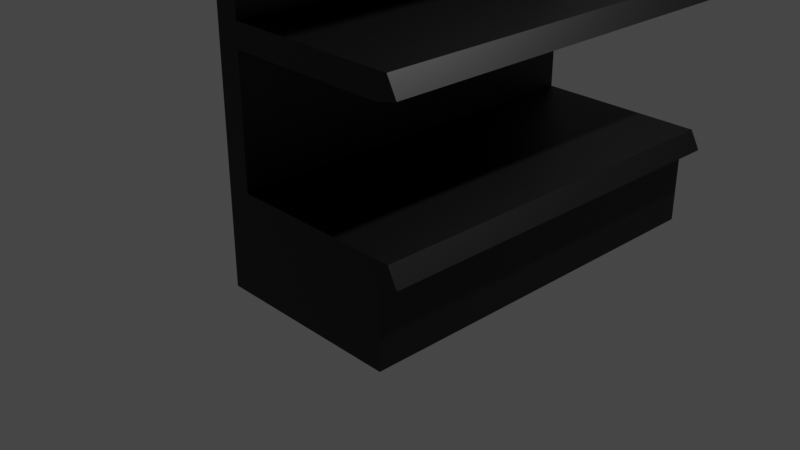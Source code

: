 # Source: Shelf.blend  (saved by Blender 3.4.6; exported with 4.5.12 LTS)
import bpy
from mathutils import Matrix  # noqa: F401  (used for matrix-valued properties, if any)

bpy.ops.wm.read_factory_settings(use_empty=True)
scene = bpy.context.scene
scene.name = 'Scene'

# ---- collections
col_collection = bpy.data.collections.new('Collection'); scene.collection.children.link(col_collection)
col_export = bpy.data.collections.new('Export'); scene.collection.children.link(col_export)

# ---- images (referenced by path relative to the original .blend; pixels are not part of the script)
import os
ASSET_DIR = os.environ.get("B2B_ASSET_DIR", "")  # directory of the original .blend (textures are referenced by path, not embedded)
HERE = os.path.dirname(os.path.abspath(__file__))  # packed textures are extracted next to this script under _unpacked/

def load_image(name, relpath, width, height, colorspace="sRGB"):
    """Load a texture the original file referenced (path relative to the .blend, or extracted next to this script)."""
    p = next((c for c in (os.path.join(HERE, relpath), os.path.join(ASSET_DIR, relpath)) if relpath and os.path.exists(c)), "")
    if p:
        img = bpy.data.images.load(p, check_existing=True)
        img.name = name
    else:  # same state as the original file: an image datablock whose file is absent (Cycles renders it pink)
        img = bpy.data.images.new(name, width, height)
        img.source = "FILE"
        img.filepath = "//" + (relpath or name)
    img.colorspace_settings.name = colorspace
    return img
img_shelfsprite = load_image('ShelfSprite', '_unpacked/ShelfSprite.35609ebe.png', 64, 64, 'sRGB')

# ---- materials (node trees are filled in below, after node groups)
mat_material = bpy.data.materials.new('Material')
mat_material.alpha_threshold = 0.0
mat_material.use_transparent_shadow = False
mat_material.roughness = 0.5
mat_material.line_color = (0.0, 0.0, 0.0, 1.0)

# ---- material node trees
mat_material.use_nodes = True; mat_material.node_tree.nodes.clear()
_N = mat_material.node_tree.nodes; _L = mat_material.node_tree.links
n0 = _N.new('ShaderNodeOutputMaterial'); n0.name = 'Material Output'; n0.location = (300, 300)
n1 = _N.new('ShaderNodeBsdfPrincipled'); n1.name = 'Principled BSDF'; n1.location = (10, 300)
n1.distribution = 'GGX'
n1.subsurface_method = 'RANDOM_WALK_SKIN'
n1.inputs[3].default_value = 1.45
n1.inputs[27].default_value = (0.0, 0.0, 0.0, 1.0)
n1.inputs[28].default_value = 1.0
n2 = _N.new('ShaderNodeTexImage'); n2.name = 'Image Texture'; n2.location = (-280, 280)
n2.image = img_shelfsprite
_L.new(n1.outputs[0], n0.inputs[0])
_L.new(n2.outputs[0], n1.inputs[0])
n0.is_active_output = True

# ---- world
world_world = bpy.data.worlds.new('World'); scene.world = world_world
world_world.use_nodes = True; world_world.node_tree.nodes.clear()
_N = world_world.node_tree.nodes; _L = world_world.node_tree.links
n0 = _N.new('ShaderNodeOutputWorld'); n0.name = 'World Output'; n0.location = (300, 300)
n1 = _N.new('ShaderNodeBackground'); n1.name = 'Background'; n1.location = (10, 300)
n1.inputs[0].default_value = (0.05088, 0.05088, 0.05088, 1.0)
_L.new(n1.outputs[0], n0.inputs[0])
n0.is_active_output = True
world_world.color = (0.05088, 0.05088, 0.05088)
world_world.use_sun_shadow = False
world_world.sun_shadow_jitter_overblur = 0.0

# ---- cameras
cam_camera = bpy.data.cameras.new('Camera')
cam_camera.clip_end = 100.0
cam_camera.ortho_scale = 7.314

# ---- lights
light_light = bpy.data.lights.new('Light', 'POINT')
light_light.transmission_factor = 0.0
light_light.energy = 1000.0
light_light.shadow_soft_size = 0.1
light_light.shadow_maximum_resolution = 0.006
light_light.use_absolute_resolution = True

# ---- meshes
me_cube = bpy.data.meshes.new('Cube')
me_cube.from_pydata([(1.0, 2.0, 0.0), (0.9, 2.0, -1.0), (1.0, -2.0, 0.0), (0.9, -2.0, -1.0), (-1.0, 2.0, 0.0), (-1.0, 2.0, -1.0), (-1.0, -2.0, 0.0), (-1.0, -2.0, -1.0), (-0.75, 2.0, -1.0), (-0.75, -2.0, 0.0), (-0.75, -2.0, -1.0), (-0.75, 2.0, 0.0), (-0.75, -2.0, 5.0), (-1.0, -2.0, 5.0), (-1.0, 2.0, 5.0), (-0.75, 2.0, 5.0), (0.9, 2.0, -0.2392), (-1.0, -2.0, -0.2392), (0.9, -2.0, -0.2392), (-1.0, 2.0, -0.2392), (-0.75, 2.0, -0.2392), (-0.75, -2.0, -0.2392), (-1.0, -2.0, -0.1849), (1.1, 2.0, -0.1849), (1.1, -2.0, -0.1849), (-1.0, 2.0, -0.1849), (-0.75, 2.0, -0.1849), (-0.75, -2.0, -0.1849), (1.0, 2.0, 1.5), (1.0, -2.0, 1.5), (-0.75, -2.0, 1.5), (-0.75, 2.0, 1.5), (0.9, 2.0, 1.261), (0.9, -2.0, 1.261), (-0.75, 2.0, 1.261), (-0.75, -2.0, 1.261), (1.1, 2.0, 1.315), (1.1, -2.0, 1.315), (-0.75, 2.0, 1.315), (-0.75, -2.0, 1.315), (1.0, 2.0, 3.0), (1.0, -2.0, 3.0), (-0.75, -2.0, 3.0), (-0.75, 2.0, 3.0), (0.9, 2.0, 2.761), (0.9, -2.0, 2.761), (-0.75, 2.0, 2.761), (-0.75, -2.0, 2.761), (1.1, 2.0, 2.815), (1.1, -2.0, 2.815), (-0.75, 2.0, 2.815), (-0.75, -2.0, 2.815)], [], [(4, 6, 13, 14), (27, 9, 6, 22), (22, 6, 4, 25), (8, 1, 3, 10), (23, 0, 2, 24), (26, 11, 0, 23), (25, 4, 11, 26), (5, 8, 10, 7), (24, 2, 9, 27), (0, 11, 9, 2), (15, 14, 13, 12), (9, 11, 15, 12), (6, 9, 12, 13), (11, 4, 14, 15), (3, 18, 21, 10), (5, 19, 20, 8), (8, 20, 16, 1), (1, 16, 18, 3), (7, 17, 19, 5), (10, 21, 17, 7), (18, 24, 27, 21), (19, 25, 26, 20), (20, 26, 23, 16), (16, 23, 24, 18), (17, 22, 25, 19), (21, 27, 22, 17), (36, 28, 29, 37), (38, 31, 28, 36), (37, 29, 30, 39), (28, 31, 30, 29), (33, 37, 39, 35), (34, 38, 36, 32), (32, 36, 37, 33), (33, 35, 34, 32), (48, 40, 41, 49), (50, 43, 40, 48), (49, 41, 42, 51), (40, 43, 42, 41), (45, 49, 51, 47), (46, 50, 48, 44), (44, 48, 49, 45), (45, 47, 46, 44)])
_uv = me_cube.uv_layers.new(name='UVMap')
_uv.uv.foreach_set('vector', [0.06848, 0.5432, 0.3779, 0.5432, 0.3779, 0.9299, 0.06848, 0.9299, 0.451, 0.1734, 0.451, 0.201, 0.4883, 0.201, 0.4883, 0.1734, 0.3779, 0.5289, 0.3779, 0.5432, 0.06848, 0.5432, 0.06848, 0.5289, 0.06848, 0.4465, 0.06848, 0.3189, 0.3779, 0.3189, 0.3779, 0.4465, 0.9341, 0.2509, 0.9341, 0.2718, 0.5362, 0.2718, 0.5362, 0.2509, 0.451, 0.1734, 0.451, 0.201, 0.1899, 0.201, 0.175, 0.1734, 0.4883, 0.1734, 0.4883, 0.201, 0.451, 0.201, 0.451, 0.1734, 0.06848, 0.4658, 0.06848, 0.4465, 0.3779, 0.4465, 0.3779, 0.4658, 0.175, 0.1734, 0.1899, 0.201, 0.451, 0.201, 0.451, 0.1734, 0.9341, 0.2718, 0.9341, 0.4459, 0.5362, 0.4459, 0.5362, 0.2718, 0.06848, 0.9493, 0.06848, 0.9299, 0.3779, 0.9299, 0.3779, 0.9493, 0.5362, 0.4459, 0.9323, 0.4459, 0.9323, 0.9409, 0.5362, 0.9409, 0.4883, 0.201, 0.451, 0.201, 0.451, 0.9471, 0.4883, 0.9471, 0.451, 0.201, 0.4883, 0.201, 0.4883, 0.9471, 0.451, 0.9471, 0.2048, 0.05176, 0.2048, 0.1653, 0.451, 0.1653, 0.451, 0.05176, 0.4883, 0.05176, 0.4883, 0.1653, 0.451, 0.1653, 0.451, 0.05176, 0.451, 0.05176, 0.451, 0.1653, 0.2048, 0.1653, 0.2048, 0.05176, 0.06848, 0.3189, 0.06848, 0.26, 0.3779, 0.26, 0.3779, 0.3189, 0.3779, 0.4658, 0.3779, 0.5247, 0.06848, 0.5247, 0.06848, 0.4658, 0.451, 0.05176, 0.451, 0.1653, 0.4883, 0.1653, 0.4883, 0.05176, 0.2048, 0.1653, 0.175, 0.1734, 0.451, 0.1734, 0.451, 0.1653, 0.4883, 0.1653, 0.4883, 0.1734, 0.451, 0.1734, 0.451, 0.1653, 0.451, 0.1653, 0.451, 0.1734, 0.175, 0.1734, 0.2048, 0.1653, 0.9341, 0.2303, 0.9341, 0.2509, 0.5362, 0.2509, 0.5362, 0.2303, 0.3779, 0.5247, 0.3779, 0.5289, 0.06848, 0.5289, 0.06848, 0.5247, 0.451, 0.1653, 0.451, 0.1734, 0.4883, 0.1734, 0.4883, 0.1653, 0.5362, 0.2509, 0.5362, 0.2718, 0.9341, 0.2718, 0.9341, 0.2509, 0.451, 0.1734, 0.451, 0.201, 0.1899, 0.201, 0.175, 0.1734, 0.175, 0.1734, 0.1899, 0.201, 0.451, 0.201, 0.451, 0.1734, 0.5362, 0.2718, 0.5362, 0.4459, 0.9341, 0.4459, 0.9341, 0.2718, 0.2048, 0.1653, 0.175, 0.1734, 0.451, 0.1734, 0.451, 0.1653, 0.451, 0.1653, 0.451, 0.1734, 0.175, 0.1734, 0.2048, 0.1653, 0.5362, 0.2302, 0.5362, 0.2509, 0.9341, 0.2509, 0.9341, 0.2302, 0.9341, 0.06611, 0.9341, 0.2302, 0.5362, 0.2302, 0.5362, 0.06611, 0.9341, 0.2509, 0.9341, 0.2718, 0.5362, 0.2718, 0.5362, 0.2509, 0.451, 0.1734, 0.451, 0.201, 0.1899, 0.201, 0.175, 0.1734, 0.175, 0.1734, 0.1899, 0.201, 0.451, 0.201, 0.451, 0.1734, 0.9341, 0.2718, 0.9341, 0.4459, 0.5362, 0.4459, 0.5362, 0.2718, 0.2048, 0.1653, 0.175, 0.1734, 0.451, 0.1734, 0.451, 0.1653, 0.451, 0.1653, 0.451, 0.1734, 0.175, 0.1734, 0.2048, 0.1653, 0.9341, 0.2302, 0.9341, 0.2509, 0.5362, 0.2509, 0.5362, 0.2302, 0.9341, 0.06611, 0.9341, 0.2302, 0.5362, 0.2302, 0.5362, 0.06611])
me_cube.materials.append(mat_material)
me_cube.use_mirror_vertex_groups = False
me_cube.update()

# ---- objects
ob_cube = bpy.data.objects.new('Cube', me_cube)
ob_light = bpy.data.objects.new('Light', light_light)
ob_camera = bpy.data.objects.new('Camera', cam_camera)

# ---- transforms, parenting, visibility, modifiers, constraints
ob_cube.location = (1.0, 0.0, 1.0)
ob_cube.lock_rotations_4d = False
ob_cube.empty_display_type = 'ARROWS'
ob_cube.lineart.crease_threshold = 0.0
ob_light.location = (4.076, 1.005, 5.904)
ob_light.rotation_euler = (0.6503, 0.05522, 1.866)
ob_light.lock_rotations_4d = False
ob_light.empty_display_type = 'ARROWS'
ob_light.color = (0.0, 0.0, 0.0, 0.0)
ob_light.lineart.crease_threshold = 0.0
ob_camera.location = (7.359, -6.926, 4.958)
ob_camera.rotation_euler = (1.109, 0.0, 0.8149)
ob_camera.lock_rotations_4d = False
ob_camera.empty_display_type = 'ARROWS'
ob_camera.color = (0.0, 0.0, 0.0, 0.0)
ob_camera.display_type = 'WIRE'
ob_camera.lineart.crease_threshold = 0.0

# ---- collection membership
col_collection.objects.link(ob_cube)
col_collection.objects.link(ob_light)
col_collection.objects.link(ob_camera)

# ---- scene / render settings (as saved in the file)
scene.camera = ob_camera
scene.frame_start = 1; scene.frame_end = 250; scene.frame_set(8)
scene.render.engine = 'BLENDER_EEVEE_NEXT'
scene.cycles.sampling_pattern = 'TABULATED_SOBOL'
scene.cycles.use_light_tree = False
scene.view_settings.view_transform = 'Filmic'
bpy.context.view_layer.update()

